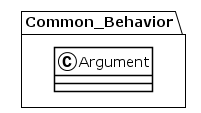

The diagram above was rendered by PlantUML. Its source (embedded in the PNG):
@startuml
!theme plain
package Common_Behavior {
class Argument {
}
}
@enduml